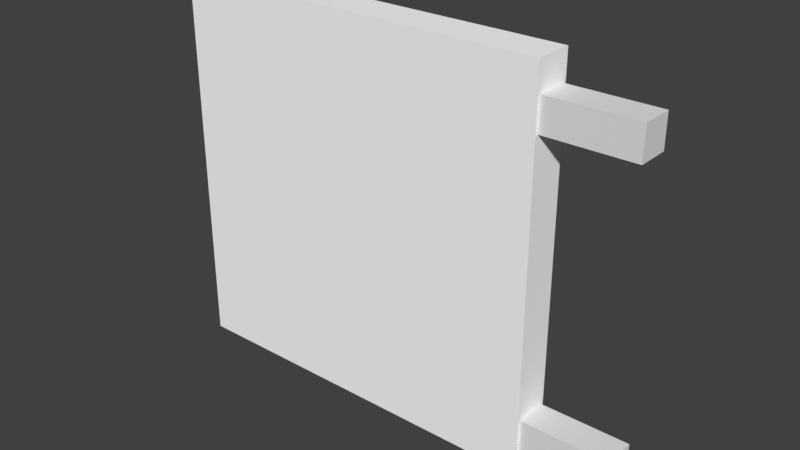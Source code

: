 # Source: SignSquare.blend  (saved by Blender 2.79.0; exported with 4.5.12 LTS)
import bpy
from mathutils import Matrix  # noqa: F401  (used for matrix-valued properties, if any)

bpy.ops.wm.read_factory_settings(use_empty=True)
scene = bpy.context.scene
scene.name = 'Scene'

# ---- collections
col_collection_1 = bpy.data.collections.new('Collection 1'); scene.collection.children.link(col_collection_1)

# ---- materials (node trees are filled in below, after node groups)
mat_material = bpy.data.materials.new('Material')
mat_material.alpha_threshold = 0.0
mat_material.use_transparent_shadow = False
mat_material.diffuse_color = (1.0, 1.0, 1.0, 1.0)
mat_material.roughness = 0.5
mat_material.line_color = (0.0, 0.0, 0.0, 1.0)

# ---- material node trees

# ---- world
world_world = bpy.data.worlds.new('World'); scene.world = world_world
world_world.color = (0.05088, 0.05088, 0.05088)
world_world.use_sun_shadow = False
world_world.sun_shadow_jitter_overblur = 0.0
world_world.cycles.sampling_method = 'MANUAL'

# ---- meshes
me_cube_002 = bpy.data.meshes.new('Cube.002')
me_cube_002.from_pydata([(0.4453, -0.04188, 0.06545), (0.4453, -0.04188, 0.1492), (0.4453, 0.04188, 0.06545), (0.4453, 0.04188, 0.1492), (0.7293, -0.04188, 0.06545), (0.7293, -0.04188, 0.1492), (0.7293, 0.04188, 0.06545), (0.7293, 0.04188, 0.1492)], [], [(0, 1, 3, 2), (2, 3, 7, 6), (6, 7, 5, 4), (4, 5, 1, 0), (2, 6, 4, 0), (7, 3, 1, 5)])
me_cube_002.use_remesh_preserve_volume = False
me_cube_002.use_remesh_preserve_attributes = False
me_cube_002.use_mirror_vertex_groups = False
me_cube_002.update()
me_cube_001 = bpy.data.meshes.new('Cube.001')
me_cube_001.from_pydata([(0.4453, -0.04188, 0.8416), (0.4453, -0.04188, 0.9253), (0.4453, 0.04188, 0.8416), (0.4453, 0.04188, 0.9253), (0.7293, -0.04188, 0.8416), (0.7293, -0.04188, 0.9253), (0.7293, 0.04188, 0.8416), (0.7293, 0.04188, 0.9253)], [], [(0, 1, 3, 2), (2, 3, 7, 6), (6, 7, 5, 4), (4, 5, 1, 0), (2, 6, 4, 0), (7, 3, 1, 5)])
me_cube_001.use_remesh_preserve_volume = False
me_cube_001.use_remesh_preserve_attributes = False
me_cube_001.use_mirror_vertex_groups = False
me_cube_001.update()
me_cube = bpy.data.meshes.new('Cube')
me_cube.from_pydata([(0.5, 0.05, 0.0), (0.5, -0.05, 0.0), (-0.5, -0.05, 0.0), (-0.5, 0.05, 0.0), (0.5, 0.05, 1.0), (0.5, -0.05, 1.0), (-0.5, -0.05, 1.0), (-0.5, 0.05, 1.0)], [], [(0, 1, 2, 3), (4, 7, 6, 5), (0, 4, 5, 1), (1, 5, 6, 2), (2, 6, 7, 3), (4, 0, 3, 7)])
_uv = me_cube.uv_layers.new(name='UVMap')
_uv.uv.foreach_set('vector', [0.9998, 0.6005, 0.9998, 0.7004, 0.5002, 0.7004, 0.5002, 0.6005, 0.9998, 0.6001, 0.5002, 0.6001, 0.5002, 0.5002, 0.9998, 0.5002, 0.6001, 0.0001893, 0.6001, 0.4998, 0.5002, 0.4998, 0.5002, 0.0001893, 0.4998, 0.5002, 0.4998, 0.9998, 0.0001893, 0.9998, 0.0001893, 0.5002, 0.7004, 0.0001893, 0.7004, 0.4998, 0.6005, 0.4998, 0.6005, 0.0001893, 0.4998, 0.4998, 0.0001893, 0.4998, 0.0001893, 0.0001893, 0.4998, 0.0001893])
me_cube.materials.append(mat_material)
me_cube.use_remesh_preserve_volume = False
me_cube.use_remesh_preserve_attributes = False
me_cube.use_mirror_vertex_groups = False
me_cube.update()

# ---- objects
ob_cube_002 = bpy.data.objects.new('Cube.002', me_cube_002)
ob_cube_001 = bpy.data.objects.new('Cube.001', me_cube_001)
ob_cube = bpy.data.objects.new('Cube', me_cube)

# ---- transforms, parenting, visibility, modifiers, constraints
ob_cube_002.location = (0.0, 0.0, 0.0)
ob_cube_002.lineart.crease_threshold = 0.0
ob_cube_001.location = (0.0, 0.0, 0.0)
ob_cube_001.lineart.crease_threshold = 0.0
ob_cube.location = (0.0, 0.0, 0.0)
ob_cube.lock_rotations_4d = False
ob_cube.empty_display_type = 'ARROWS'
ob_cube.lineart.crease_threshold = 0.0

# ---- collection membership
col_collection_1.objects.link(ob_cube_002)
col_collection_1.objects.link(ob_cube_001)
col_collection_1.objects.link(ob_cube)

# ---- scene / render settings (as saved in the file)
scene.frame_start = 1; scene.frame_end = 250; scene.frame_set(1)
scene.render.engine = 'BLENDER_EEVEE_NEXT'
scene.render.resolution_percentage = 50
scene.render.dither_intensity = 0.0
scene.cycles.use_denoising = False
scene.cycles.samples = 128
scene.cycles.sampling_pattern = 'TABULATED_SOBOL'
scene.cycles.use_adaptive_sampling = False
scene.cycles.use_light_tree = False
scene.cycles.blur_glossy = 0.0
scene.cycles.sample_clamp_indirect = 0.0
scene.view_settings.view_transform = 'Standard'
bpy.context.view_layer.update()

# ---- added for rendering (the .blend has no active camera and no usable light): camera, sun
cam_auto = bpy.data.cameras.new('AutoCamera')
cam_auto.lens = 50.0
cam_auto.sensor_width = 36.0
cam_auto.clip_end = 1000.0
ob_auto_camera = bpy.data.objects.new('AutoCamera', cam_auto)
scene.collection.objects.link(ob_auto_camera)
ob_auto_camera.location = (1.58378, -1.76294, 1.67529)
ob_auto_camera.rotation_euler = (1.09748, -7.21219e-08, 0.694738)
scene.camera = ob_auto_camera
light_auto_sun = bpy.data.lights.new('AutoSun', 'SUN')
light_auto_sun.energy = 3.0
light_auto_sun.angle = 0.0523599
ob_auto_sun = bpy.data.objects.new('AutoSun', light_auto_sun)
scene.collection.objects.link(ob_auto_sun)
ob_auto_sun.rotation_euler = (0.872665, 0.174533, 0.523599)
bpy.context.view_layer.update()
